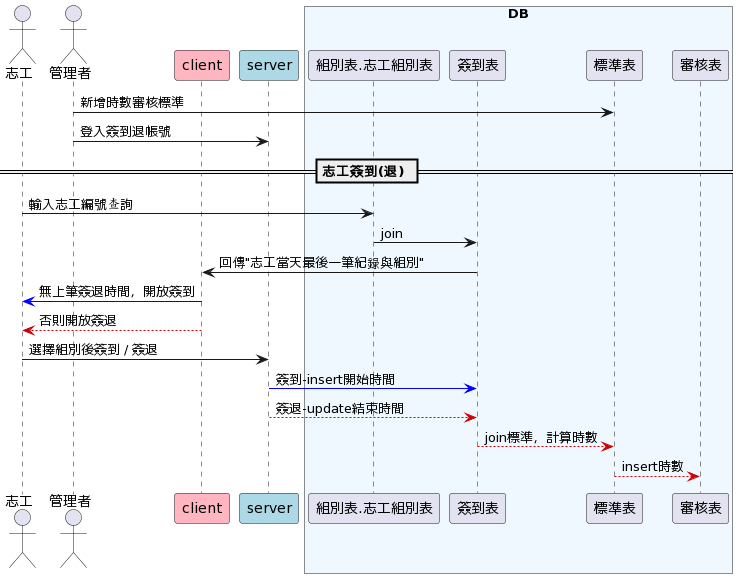

The diagram above was rendered by PlantUML. Its source (embedded in the PNG):
@startuml
skinparam boxBorderColor transparent

actor "志工" as user order 10
actor "管理者" as agent order 20
participant "client" as js order 30 #lightpink
participant "server" as node order 40 #lightblue

box "DB" #aliceblue
participant "組別表.志工組別表" as g order 50
participant "簽到表" as c order 50
participant "標準表" as ct order 50
participant "審核表" as a order 50
end box

agent->ct:新增時數審核標準
agent->node:登入簽到退帳號
== 志工簽到(退) ==
user ->g: 輸入志工編號查詢
g->c:join
js <- c: 回傳"志工當天最後一筆紀錄與組別"
user <[#0000FF]- js: 無上筆簽退時間，開放簽到
user <[#CC0000]-- js: 否則開放簽退
user -> node: 選擇組別後簽到 / 簽退
node -[#0000FF]> c: 簽到-insert開始時間
node --[#CC0000]> c: 簽退-update結束時間
c--[#CC0000]>ct:join標準，計算時數
ct--[#CC0000]>a:insert時數
@enduml